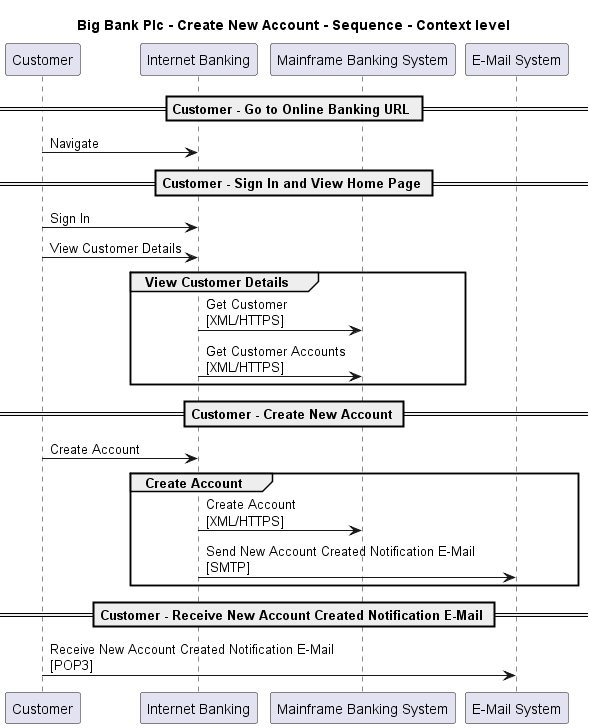

The diagram above was rendered by PlantUML. Its source (embedded in the PNG):
@startuml

title Big Bank Plc - Create New Account - Sequence - Context level

participant "Customer" as BigBankPlc.Actors.Customer
participant "Internet Banking" as BigBankPlc.SoftwareSystems.InternetBanking
participant "Mainframe Banking System" as BigBankPlc.SoftwareSystems.MainframeBankingSystem
participant "E-Mail System" as BigBankPlc.SoftwareSystems.EMailSystem

== Customer - Go to Online Banking URL ==
BigBankPlc.Actors.Customer -> BigBankPlc.SoftwareSystems.InternetBanking : Navigate
== Customer - Sign In and View Home Page ==
BigBankPlc.Actors.Customer -> BigBankPlc.SoftwareSystems.InternetBanking : Sign In
BigBankPlc.Actors.Customer -> BigBankPlc.SoftwareSystems.InternetBanking : View Customer Details
group View Customer Details
BigBankPlc.SoftwareSystems.InternetBanking -> BigBankPlc.SoftwareSystems.MainframeBankingSystem : Get Customer\n[XML/HTTPS]
BigBankPlc.SoftwareSystems.InternetBanking -> BigBankPlc.SoftwareSystems.MainframeBankingSystem : Get Customer Accounts\n[XML/HTTPS]
end
== Customer - Create New Account ==
BigBankPlc.Actors.Customer -> BigBankPlc.SoftwareSystems.InternetBanking : Create Account
group Create Account
BigBankPlc.SoftwareSystems.InternetBanking -> BigBankPlc.SoftwareSystems.MainframeBankingSystem : Create Account\n[XML/HTTPS]
BigBankPlc.SoftwareSystems.InternetBanking -> BigBankPlc.SoftwareSystems.EMailSystem : Send New Account Created Notification E-Mail\n[SMTP]
end
== Customer - Receive New Account Created Notification E-Mail ==
BigBankPlc.Actors.Customer -> BigBankPlc.SoftwareSystems.EMailSystem : Receive New Account Created Notification E-Mail\n[POP3]


@enduml